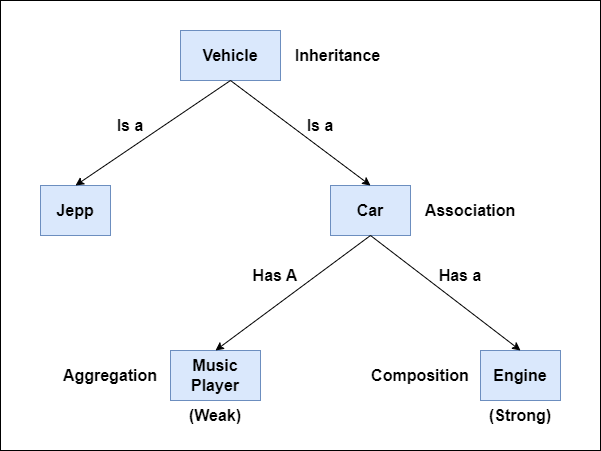

The diagram above was exported from draw.io. Its source (the exported page's mxGraphModel, read from the mxfile embedded in the PNG):
<mxGraphModel dx="801" dy="563" grid="1" gridSize="10" guides="1" tooltips="1" connect="1" arrows="1" fold="1" page="1" pageScale="1" pageWidth="850" pageHeight="1100" math="0" shadow="0">
  <root>
    <mxCell id="0" />
    <mxCell id="1" parent="0" />
    <mxCell id="2" value="" style="rounded=0;whiteSpace=wrap;html=1;" vertex="1" parent="1">
      <mxGeometry x="180" y="100" width="600" height="450" as="geometry" />
    </mxCell>
    <mxCell id="7" value="Jepp" style="text;html=1;strokeColor=#6c8ebf;fillColor=#dae8fc;align=center;verticalAlign=middle;whiteSpace=wrap;rounded=0;fontStyle=1;fontSize=16;" vertex="1" parent="1">
      <mxGeometry x="220" y="285" width="70" height="50" as="geometry" />
    </mxCell>
    <mxCell id="8" value="Vehicle" style="text;html=1;strokeColor=#6c8ebf;fillColor=#dae8fc;align=center;verticalAlign=middle;whiteSpace=wrap;rounded=0;fontStyle=1;fontSize=16;" vertex="1" parent="1">
      <mxGeometry x="360" y="130" width="100" height="50" as="geometry" />
    </mxCell>
    <mxCell id="9" value="Car" style="text;html=1;strokeColor=#6c8ebf;fillColor=#dae8fc;align=center;verticalAlign=middle;whiteSpace=wrap;rounded=0;fontStyle=1;fontSize=16;" vertex="1" parent="1">
      <mxGeometry x="510" y="285" width="80" height="50" as="geometry" />
    </mxCell>
    <mxCell id="10" value="Music Player" style="text;html=1;strokeColor=#6c8ebf;fillColor=#dae8fc;align=center;verticalAlign=middle;whiteSpace=wrap;rounded=0;fontStyle=1;fontSize=16;" vertex="1" parent="1">
      <mxGeometry x="350" y="450" width="90" height="50" as="geometry" />
    </mxCell>
    <mxCell id="11" value="Engine" style="text;html=1;strokeColor=#6c8ebf;fillColor=#dae8fc;align=center;verticalAlign=middle;whiteSpace=wrap;rounded=0;fontStyle=1;fontSize=16;" vertex="1" parent="1">
      <mxGeometry x="660" y="450" width="80" height="50" as="geometry" />
    </mxCell>
    <mxCell id="12" value="" style="endArrow=classic;html=1;fontSize=16;exitX=0.5;exitY=1;exitDx=0;exitDy=0;entryX=0.5;entryY=0;entryDx=0;entryDy=0;" edge="1" parent="1" source="8" target="7">
      <mxGeometry width="50" height="50" relative="1" as="geometry">
        <mxPoint x="380" y="310" as="sourcePoint" />
        <mxPoint x="430" y="260" as="targetPoint" />
      </mxGeometry>
    </mxCell>
    <mxCell id="13" value="" style="endArrow=classic;html=1;fontSize=16;exitX=0.5;exitY=1;exitDx=0;exitDy=0;entryX=0.5;entryY=0;entryDx=0;entryDy=0;" edge="1" parent="1" source="8" target="9">
      <mxGeometry width="50" height="50" relative="1" as="geometry">
        <mxPoint x="380" y="310" as="sourcePoint" />
        <mxPoint x="430" y="260" as="targetPoint" />
      </mxGeometry>
    </mxCell>
    <mxCell id="14" value="" style="endArrow=classic;html=1;fontSize=16;exitX=0.5;exitY=1;exitDx=0;exitDy=0;entryX=0.5;entryY=0;entryDx=0;entryDy=0;" edge="1" parent="1" source="9" target="10">
      <mxGeometry width="50" height="50" relative="1" as="geometry">
        <mxPoint x="380" y="310" as="sourcePoint" />
        <mxPoint x="430" y="260" as="targetPoint" />
      </mxGeometry>
    </mxCell>
    <mxCell id="15" value="" style="endArrow=classic;html=1;fontSize=16;entryX=0.5;entryY=0;entryDx=0;entryDy=0;exitX=0.5;exitY=1;exitDx=0;exitDy=0;" edge="1" parent="1" source="9" target="11">
      <mxGeometry width="50" height="50" relative="1" as="geometry">
        <mxPoint x="520" y="350" as="sourcePoint" />
        <mxPoint x="430" y="260" as="targetPoint" />
      </mxGeometry>
    </mxCell>
    <mxCell id="17" value="Is a" style="text;html=1;strokeColor=none;fillColor=none;align=center;verticalAlign=middle;whiteSpace=wrap;rounded=0;fontSize=16;fontStyle=1" vertex="1" parent="1">
      <mxGeometry x="280" y="210" width="60" height="30" as="geometry" />
    </mxCell>
    <mxCell id="18" value="Is a" style="text;html=1;strokeColor=none;fillColor=none;align=center;verticalAlign=middle;whiteSpace=wrap;rounded=0;fontSize=16;fontStyle=1" vertex="1" parent="1">
      <mxGeometry x="470" y="210" width="60" height="30" as="geometry" />
    </mxCell>
    <mxCell id="19" value="Has A" style="text;html=1;strokeColor=none;fillColor=none;align=center;verticalAlign=middle;whiteSpace=wrap;rounded=0;fontStyle=1;fontSize=16;" vertex="1" parent="1">
      <mxGeometry x="425" y="360" width="60" height="30" as="geometry" />
    </mxCell>
    <mxCell id="20" value="Has a" style="text;html=1;strokeColor=none;fillColor=none;align=center;verticalAlign=middle;whiteSpace=wrap;rounded=0;fontStyle=1;fontSize=16;" vertex="1" parent="1">
      <mxGeometry x="610" y="360" width="60" height="30" as="geometry" />
    </mxCell>
    <mxCell id="22" value="(Weak)" style="text;html=1;strokeColor=none;fillColor=none;align=center;verticalAlign=middle;whiteSpace=wrap;rounded=0;fontSize=16;fontStyle=1" vertex="1" parent="1">
      <mxGeometry x="365" y="500" width="60" height="30" as="geometry" />
    </mxCell>
    <mxCell id="23" value="(Strong)" style="text;html=1;strokeColor=none;fillColor=none;align=center;verticalAlign=middle;whiteSpace=wrap;rounded=0;fontSize=16;fontStyle=1" vertex="1" parent="1">
      <mxGeometry x="670" y="500" width="60" height="30" as="geometry" />
    </mxCell>
    <mxCell id="24" value="Inheritance" style="text;html=1;strokeColor=none;fillColor=none;align=center;verticalAlign=middle;whiteSpace=wrap;rounded=0;fontSize=16;fontStyle=1" vertex="1" parent="1">
      <mxGeometry x="470" y="140" width="95" height="30" as="geometry" />
    </mxCell>
    <mxCell id="27" value="Association" style="text;html=1;strokeColor=none;fillColor=none;align=center;verticalAlign=middle;whiteSpace=wrap;rounded=0;fontSize=16;fontStyle=1" vertex="1" parent="1">
      <mxGeometry x="600" y="292.5" width="100" height="35" as="geometry" />
    </mxCell>
    <mxCell id="28" value="Aggregation" style="text;html=1;strokeColor=none;fillColor=none;align=center;verticalAlign=middle;whiteSpace=wrap;rounded=0;fontSize=16;fontStyle=1" vertex="1" parent="1">
      <mxGeometry x="240" y="457.5" width="100" height="35" as="geometry" />
    </mxCell>
    <mxCell id="30" value="Composition" style="text;html=1;strokeColor=none;fillColor=none;align=center;verticalAlign=middle;whiteSpace=wrap;rounded=0;fontSize=16;fontStyle=1" vertex="1" parent="1">
      <mxGeometry x="550" y="457.5" width="100" height="35" as="geometry" />
    </mxCell>
  </root>
</mxGraphModel>